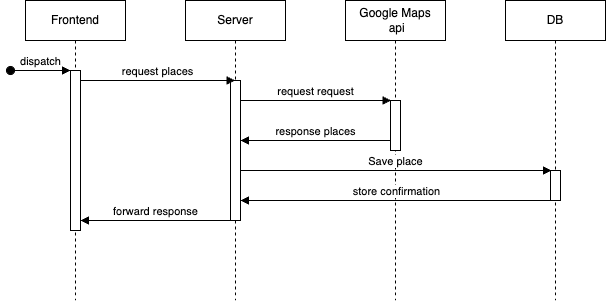

The diagram above was exported from draw.io. Its source (the exported page's mxGraphModel, read from the mxfile embedded in the PNG):
<mxGraphModel dx="2074" dy="761" grid="1" gridSize="10" guides="1" tooltips="1" connect="1" arrows="1" fold="1" page="1" pageScale="1" pageWidth="850" pageHeight="1100" math="0" shadow="0">
  <root>
    <mxCell id="0" />
    <mxCell id="1" parent="0" />
    <mxCell id="aM9ryv3xv72pqoxQDRHE-1" value="Frontend" style="shape=umlLifeline;perimeter=lifelinePerimeter;whiteSpace=wrap;html=1;container=0;dropTarget=0;collapsible=0;recursiveResize=0;outlineConnect=0;portConstraint=eastwest;newEdgeStyle={&quot;edgeStyle&quot;:&quot;elbowEdgeStyle&quot;,&quot;elbow&quot;:&quot;vertical&quot;,&quot;curved&quot;:0,&quot;rounded&quot;:0};" parent="1" vertex="1">
      <mxGeometry x="60" y="40" width="100" height="300" as="geometry" />
    </mxCell>
    <mxCell id="aM9ryv3xv72pqoxQDRHE-2" value="" style="html=1;points=[];perimeter=orthogonalPerimeter;outlineConnect=0;targetShapes=umlLifeline;portConstraint=eastwest;newEdgeStyle={&quot;edgeStyle&quot;:&quot;elbowEdgeStyle&quot;,&quot;elbow&quot;:&quot;vertical&quot;,&quot;curved&quot;:0,&quot;rounded&quot;:0};" parent="aM9ryv3xv72pqoxQDRHE-1" vertex="1">
      <mxGeometry x="45" y="70" width="10" height="160" as="geometry" />
    </mxCell>
    <mxCell id="aM9ryv3xv72pqoxQDRHE-3" value="dispatch" style="html=1;verticalAlign=bottom;startArrow=oval;endArrow=block;startSize=8;edgeStyle=elbowEdgeStyle;elbow=vertical;curved=0;rounded=0;" parent="aM9ryv3xv72pqoxQDRHE-1" target="aM9ryv3xv72pqoxQDRHE-2" edge="1">
      <mxGeometry relative="1" as="geometry">
        <mxPoint x="-15" y="70" as="sourcePoint" />
      </mxGeometry>
    </mxCell>
    <mxCell id="aM9ryv3xv72pqoxQDRHE-5" value="Server" style="shape=umlLifeline;perimeter=lifelinePerimeter;whiteSpace=wrap;html=1;container=0;dropTarget=0;collapsible=0;recursiveResize=0;outlineConnect=0;portConstraint=eastwest;newEdgeStyle={&quot;edgeStyle&quot;:&quot;elbowEdgeStyle&quot;,&quot;elbow&quot;:&quot;vertical&quot;,&quot;curved&quot;:0,&quot;rounded&quot;:0};" parent="1" vertex="1">
      <mxGeometry x="220" y="40" width="100" height="300" as="geometry" />
    </mxCell>
    <mxCell id="aM9ryv3xv72pqoxQDRHE-6" value="" style="html=1;points=[];perimeter=orthogonalPerimeter;outlineConnect=0;targetShapes=umlLifeline;portConstraint=eastwest;newEdgeStyle={&quot;edgeStyle&quot;:&quot;elbowEdgeStyle&quot;,&quot;elbow&quot;:&quot;vertical&quot;,&quot;curved&quot;:0,&quot;rounded&quot;:0};" parent="aM9ryv3xv72pqoxQDRHE-5" vertex="1">
      <mxGeometry x="45" y="80" width="10" height="140" as="geometry" />
    </mxCell>
    <mxCell id="IPczfLeTHR-O9gJjBWHt-1" value="Google Maps&lt;div&gt;&amp;nbsp;api&lt;/div&gt;" style="shape=umlLifeline;perimeter=lifelinePerimeter;whiteSpace=wrap;html=1;container=0;dropTarget=0;collapsible=0;recursiveResize=0;outlineConnect=0;portConstraint=eastwest;newEdgeStyle={&quot;edgeStyle&quot;:&quot;elbowEdgeStyle&quot;,&quot;elbow&quot;:&quot;vertical&quot;,&quot;curved&quot;:0,&quot;rounded&quot;:0};" vertex="1" parent="1">
      <mxGeometry x="380" y="40" width="100" height="300" as="geometry" />
    </mxCell>
    <mxCell id="IPczfLeTHR-O9gJjBWHt-2" value="" style="html=1;points=[];perimeter=orthogonalPerimeter;outlineConnect=0;targetShapes=umlLifeline;portConstraint=eastwest;newEdgeStyle={&quot;edgeStyle&quot;:&quot;elbowEdgeStyle&quot;,&quot;elbow&quot;:&quot;vertical&quot;,&quot;curved&quot;:0,&quot;rounded&quot;:0};" vertex="1" parent="IPczfLeTHR-O9gJjBWHt-1">
      <mxGeometry x="45" y="100" width="10" height="50" as="geometry" />
    </mxCell>
    <mxCell id="IPczfLeTHR-O9gJjBWHt-4" value="DB" style="shape=umlLifeline;perimeter=lifelinePerimeter;whiteSpace=wrap;html=1;container=0;dropTarget=0;collapsible=0;recursiveResize=0;outlineConnect=0;portConstraint=eastwest;newEdgeStyle={&quot;edgeStyle&quot;:&quot;elbowEdgeStyle&quot;,&quot;elbow&quot;:&quot;vertical&quot;,&quot;curved&quot;:0,&quot;rounded&quot;:0};" vertex="1" parent="1">
      <mxGeometry x="540" y="40" width="100" height="300" as="geometry" />
    </mxCell>
    <mxCell id="IPczfLeTHR-O9gJjBWHt-5" value="" style="html=1;points=[];perimeter=orthogonalPerimeter;outlineConnect=0;targetShapes=umlLifeline;portConstraint=eastwest;newEdgeStyle={&quot;edgeStyle&quot;:&quot;elbowEdgeStyle&quot;,&quot;elbow&quot;:&quot;vertical&quot;,&quot;curved&quot;:0,&quot;rounded&quot;:0};" vertex="1" parent="IPczfLeTHR-O9gJjBWHt-4">
      <mxGeometry x="45" y="170" width="10" height="30" as="geometry" />
    </mxCell>
    <mxCell id="IPczfLeTHR-O9gJjBWHt-7" value="request places" style="html=1;verticalAlign=bottom;endArrow=block;curved=0;rounded=0;" edge="1" parent="1" source="aM9ryv3xv72pqoxQDRHE-2">
      <mxGeometry x="-0.0032" width="80" relative="1" as="geometry">
        <mxPoint x="120" y="120" as="sourcePoint" />
        <mxPoint x="269.5" y="120" as="targetPoint" />
        <mxPoint as="offset" />
      </mxGeometry>
    </mxCell>
    <mxCell id="IPczfLeTHR-O9gJjBWHt-8" value="request request" style="html=1;verticalAlign=bottom;endArrow=block;curved=0;rounded=0;" edge="1" parent="1" source="aM9ryv3xv72pqoxQDRHE-6">
      <mxGeometry x="-0.0033" width="80" relative="1" as="geometry">
        <mxPoint x="280" y="140" as="sourcePoint" />
        <mxPoint x="425.5" y="140" as="targetPoint" />
        <mxPoint as="offset" />
      </mxGeometry>
    </mxCell>
    <mxCell id="IPczfLeTHR-O9gJjBWHt-9" value="store confirmation" style="html=1;verticalAlign=bottom;endArrow=block;curved=0;rounded=0;" edge="1" parent="1" source="IPczfLeTHR-O9gJjBWHt-5">
      <mxGeometry x="-0.0033" width="80" relative="1" as="geometry">
        <mxPoint x="425.5" y="240" as="sourcePoint" />
        <mxPoint x="275" y="240" as="targetPoint" />
        <mxPoint as="offset" />
      </mxGeometry>
    </mxCell>
    <mxCell id="IPczfLeTHR-O9gJjBWHt-11" value="forward response" style="html=1;verticalAlign=bottom;endArrow=block;curved=0;rounded=0;" edge="1" parent="1">
      <mxGeometry x="-0.0033" width="80" relative="1" as="geometry">
        <mxPoint x="265" y="260" as="sourcePoint" />
        <mxPoint x="115" y="260" as="targetPoint" />
        <mxPoint as="offset" />
      </mxGeometry>
    </mxCell>
    <mxCell id="IPczfLeTHR-O9gJjBWHt-12" value="Save place" style="html=1;verticalAlign=bottom;endArrow=block;curved=0;rounded=0;" edge="1" parent="1" source="aM9ryv3xv72pqoxQDRHE-6">
      <mxGeometry x="-0.0036" width="80" relative="1" as="geometry">
        <mxPoint x="280" y="210" as="sourcePoint" />
        <mxPoint x="586.13" y="210" as="targetPoint" />
        <mxPoint as="offset" />
      </mxGeometry>
    </mxCell>
    <mxCell id="IPczfLeTHR-O9gJjBWHt-13" value="response places" style="html=1;verticalAlign=bottom;endArrow=block;curved=0;rounded=0;" edge="1" parent="1">
      <mxGeometry x="-0.0033" width="80" relative="1" as="geometry">
        <mxPoint x="425" y="180" as="sourcePoint" />
        <mxPoint x="275" y="180" as="targetPoint" />
        <mxPoint as="offset" />
      </mxGeometry>
    </mxCell>
  </root>
</mxGraphModel>